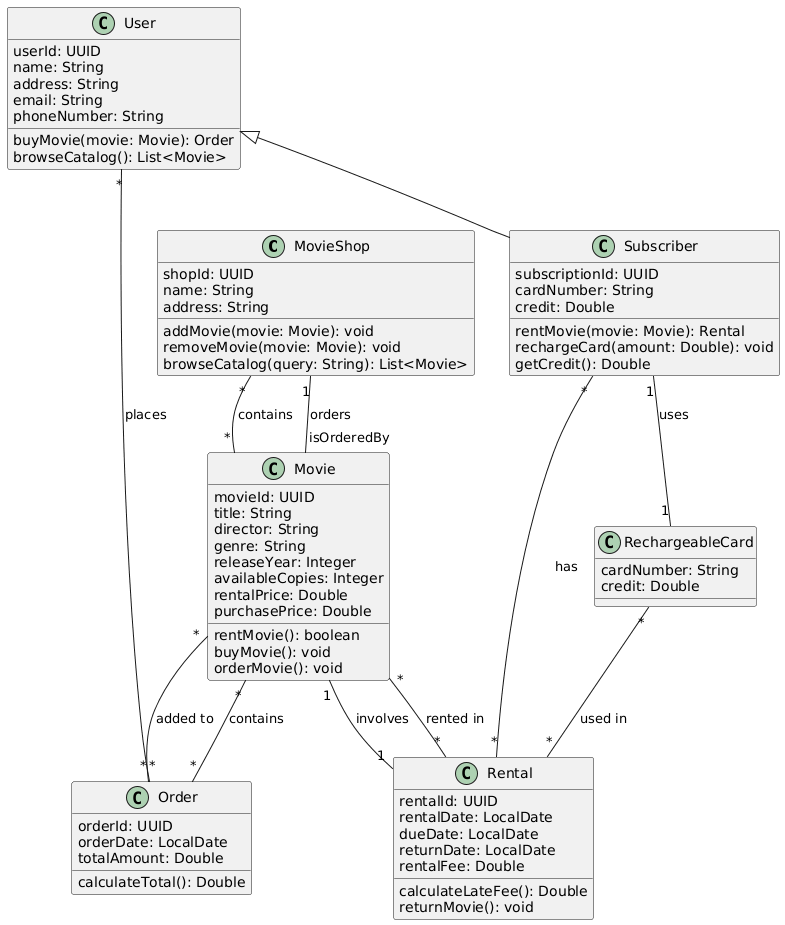

The diagram above was rendered by PlantUML. Its source (embedded in the PNG):
@startuml
class MovieShop {
    shopId: UUID
    name: String
    address: String
    addMovie(movie: Movie): void
    removeMovie(movie: Movie): void
    browseCatalog(query: String): List<Movie>
}

class Movie {
    movieId: UUID
    title: String
    director: String
    genre: String
    releaseYear: Integer
    availableCopies: Integer
    rentalPrice: Double
    purchasePrice: Double
    rentMovie(): boolean
    buyMovie(): void
    orderMovie(): void
}

class User {
    userId: UUID
    name: String
    address: String
    email: String
    phoneNumber: String
    buyMovie(movie: Movie): Order
    browseCatalog(): List<Movie>
}

class Subscriber extends User {
    subscriptionId: UUID
    cardNumber: String
    credit: Double
    rentMovie(movie: Movie): Rental
    rechargeCard(amount: Double): void
    getCredit(): Double
}

class Order {
    orderId: UUID
    orderDate: LocalDate
    totalAmount: Double
    calculateTotal(): Double
}

class Rental {
    rentalId: UUID
    rentalDate: LocalDate
    dueDate: LocalDate
    returnDate: LocalDate
    rentalFee: Double
    calculateLateFee(): Double
    returnMovie(): void
}

class RechargeableCard {
    cardNumber: String
    credit: Double
}

MovieShop "*" -- "*" Movie : contains
User "*" -- "*" Order : places
Order "*" -- "*" Movie : contains
Subscriber "*" -- "*" Rental : has
Rental "1" -- "1" Movie : involves
Subscriber "1" -- "1" RechargeableCard : uses
RechargeableCard "*" -- "*" Rental : used in
Movie "*" -- "*" Order : added to
Movie "*" -- "*" Rental : rented in
Movie "isOrderedBy" -- "1" MovieShop: orders
@enduml